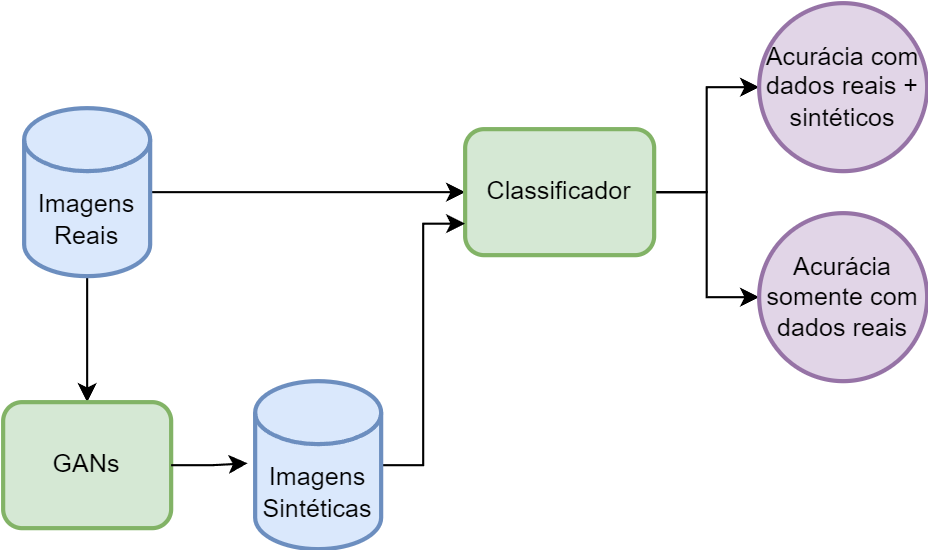

The diagram above was exported from draw.io. Its source (the exported page's mxGraphModel, read from the mxfile embedded in the PNG):
<mxGraphModel dx="683" dy="355" grid="1" gridSize="10" guides="1" tooltips="1" connect="1" arrows="1" fold="1" page="1" pageScale="1" pageWidth="827" pageHeight="1169" math="0" shadow="0">
  <root>
    <mxCell id="0" />
    <mxCell id="1" parent="0" />
    <mxCell id="rx9Xum5q6qDMCvEPkKXC-12" style="edgeStyle=orthogonalEdgeStyle;rounded=0;orthogonalLoop=1;jettySize=auto;html=1;entryX=0.5;entryY=0;entryDx=0;entryDy=0;" edge="1" parent="1" source="rx9Xum5q6qDMCvEPkKXC-1" target="rx9Xum5q6qDMCvEPkKXC-3">
      <mxGeometry relative="1" as="geometry" />
    </mxCell>
    <mxCell id="rx9Xum5q6qDMCvEPkKXC-13" style="edgeStyle=orthogonalEdgeStyle;rounded=0;orthogonalLoop=1;jettySize=auto;html=1;entryX=0;entryY=0.5;entryDx=0;entryDy=0;" edge="1" parent="1" source="rx9Xum5q6qDMCvEPkKXC-1" target="rx9Xum5q6qDMCvEPkKXC-7">
      <mxGeometry relative="1" as="geometry" />
    </mxCell>
    <mxCell id="rx9Xum5q6qDMCvEPkKXC-1" value="Imagens&lt;br&gt;Reais" style="shape=cylinder3;whiteSpace=wrap;html=1;boundedLbl=1;backgroundOutline=1;size=15;fillColor=#dae8fc;strokeColor=#6c8ebf;strokeWidth=2;" vertex="1" parent="1">
      <mxGeometry x="90" y="280" width="60" height="80" as="geometry" />
    </mxCell>
    <mxCell id="rx9Xum5q6qDMCvEPkKXC-3" value="GANs" style="rounded=1;whiteSpace=wrap;html=1;fillColor=#d5e8d4;strokeColor=#82b366;strokeWidth=2;" vertex="1" parent="1">
      <mxGeometry x="80" y="420" width="80" height="60" as="geometry" />
    </mxCell>
    <mxCell id="rx9Xum5q6qDMCvEPkKXC-18" style="edgeStyle=orthogonalEdgeStyle;rounded=0;orthogonalLoop=1;jettySize=auto;html=1;entryX=0;entryY=0.5;entryDx=0;entryDy=0;" edge="1" parent="1" source="rx9Xum5q6qDMCvEPkKXC-7" target="rx9Xum5q6qDMCvEPkKXC-17">
      <mxGeometry relative="1" as="geometry" />
    </mxCell>
    <mxCell id="rx9Xum5q6qDMCvEPkKXC-19" style="edgeStyle=orthogonalEdgeStyle;rounded=0;orthogonalLoop=1;jettySize=auto;html=1;exitX=1;exitY=0.5;exitDx=0;exitDy=0;entryX=0;entryY=0.5;entryDx=0;entryDy=0;" edge="1" parent="1" source="rx9Xum5q6qDMCvEPkKXC-7" target="rx9Xum5q6qDMCvEPkKXC-16">
      <mxGeometry relative="1" as="geometry" />
    </mxCell>
    <mxCell id="rx9Xum5q6qDMCvEPkKXC-7" value="Classificador" style="rounded=1;whiteSpace=wrap;html=1;fillColor=#d5e8d4;strokeColor=#82b366;strokeWidth=2;" vertex="1" parent="1">
      <mxGeometry x="300" y="290" width="90" height="60" as="geometry" />
    </mxCell>
    <mxCell id="rx9Xum5q6qDMCvEPkKXC-11" style="edgeStyle=orthogonalEdgeStyle;rounded=0;orthogonalLoop=1;jettySize=auto;html=1;entryX=0;entryY=0.75;entryDx=0;entryDy=0;" edge="1" parent="1" source="rx9Xum5q6qDMCvEPkKXC-9" target="rx9Xum5q6qDMCvEPkKXC-7">
      <mxGeometry relative="1" as="geometry" />
    </mxCell>
    <mxCell id="rx9Xum5q6qDMCvEPkKXC-9" value="Imagens Sintéticas" style="shape=cylinder3;whiteSpace=wrap;html=1;boundedLbl=1;backgroundOutline=1;size=15;fillColor=#dae8fc;strokeColor=#6c8ebf;strokeWidth=2;" vertex="1" parent="1">
      <mxGeometry x="200" y="410" width="60" height="80" as="geometry" />
    </mxCell>
    <mxCell id="rx9Xum5q6qDMCvEPkKXC-10" style="edgeStyle=orthogonalEdgeStyle;rounded=0;orthogonalLoop=1;jettySize=auto;html=1;entryX=-0.06;entryY=0.489;entryDx=0;entryDy=0;entryPerimeter=0;" edge="1" parent="1" source="rx9Xum5q6qDMCvEPkKXC-3" target="rx9Xum5q6qDMCvEPkKXC-9">
      <mxGeometry relative="1" as="geometry" />
    </mxCell>
    <mxCell id="rx9Xum5q6qDMCvEPkKXC-16" value="Acurácia somente com dados reais" style="ellipse;whiteSpace=wrap;html=1;aspect=fixed;fillColor=#e1d5e7;strokeColor=#9673a6;strokeWidth=2;" vertex="1" parent="1">
      <mxGeometry x="440" y="330" width="80" height="80" as="geometry" />
    </mxCell>
    <mxCell id="rx9Xum5q6qDMCvEPkKXC-17" value="Acurácia com dados reais + sintéticos" style="ellipse;whiteSpace=wrap;html=1;aspect=fixed;fillColor=#e1d5e7;strokeColor=#9673a6;strokeWidth=2;" vertex="1" parent="1">
      <mxGeometry x="440" y="230" width="80" height="80" as="geometry" />
    </mxCell>
  </root>
</mxGraphModel>